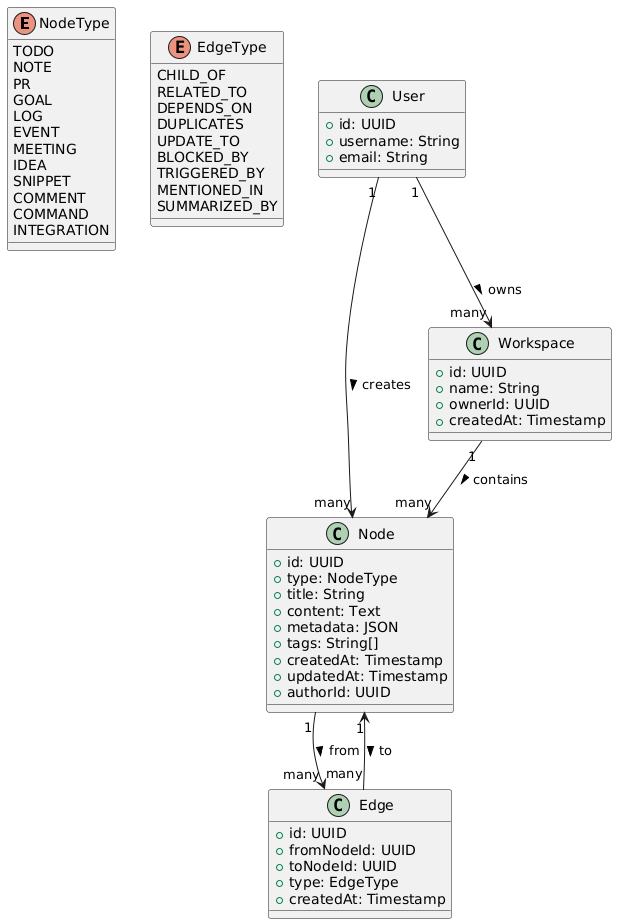

The diagram above was rendered by PlantUML. Its source (embedded in the PNG):
@startuml
' ENUMS
enum NodeType {
  TODO
  NOTE
  PR
  GOAL
  LOG
  EVENT
  MEETING
  IDEA
  SNIPPET
  COMMENT
  COMMAND
  INTEGRATION
}

enum EdgeType {
  CHILD_OF
  RELATED_TO
  DEPENDS_ON
  DUPLICATES
  UPDATE_TO
  BLOCKED_BY
  TRIGGERED_BY
  MENTIONED_IN
  SUMMARIZED_BY
}

' USER CLASS
class User {
  +id: UUID
  +username: String
  +email: String
}

' NODE CLASS
class Node {
  +id: UUID
  +type: NodeType
  +title: String
  +content: Text
  +metadata: JSON
  +tags: String[]
  +createdAt: Timestamp
  +updatedAt: Timestamp
  +authorId: UUID
}

' EDGE CLASS
class Edge {
  +id: UUID
  +fromNodeId: UUID
  +toNodeId: UUID
  +type: EdgeType
  +createdAt: Timestamp
}

' WORKSPACE CLASS
class Workspace {
  +id: UUID
  +name: String
  +ownerId: UUID
  +createdAt: Timestamp
}

' RELATIONSHIPS
User "1" --> "many" Workspace : owns >
Workspace "1" --> "many" Node : contains >
Node "1" --> "many" Edge : from >
Node "1" <-- "many" Edge : to >
User "1" --> "many" Node : creates >
@enduml